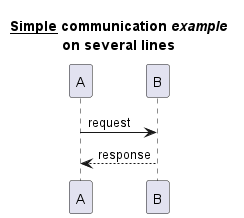

The diagram above was rendered by PlantUML. Its source (embedded in the PNG):
@startuml

title __Simple__ **communication** //example//\non several lines

A -> B : request

B --> A : response

@enduml